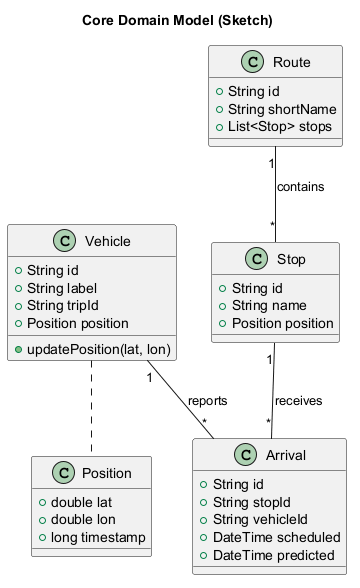

The diagram above was rendered by PlantUML. Its source (embedded in the PNG):
@startuml
title Core Domain Model (Sketch)

class Vehicle {
  +String id
  +String label
  +String tripId
  +Position position
  +updatePosition(lat, lon)
}

class Route {
  +String id
  +String shortName
  +List<Stop> stops
}

class Stop {
  +String id
  +String name
  +Position position
}

class Arrival {
  +String id
  +String stopId
  +String vehicleId
  +DateTime scheduled
  +DateTime predicted
}

class Position {
  +double lat
  +double lon
  +long timestamp
}

Vehicle "1" -- "*" Arrival : reports
Route "1" -- "*" Stop : contains
Stop "1" -- "*" Arrival : receives
Vehicle .. Position

@enduml